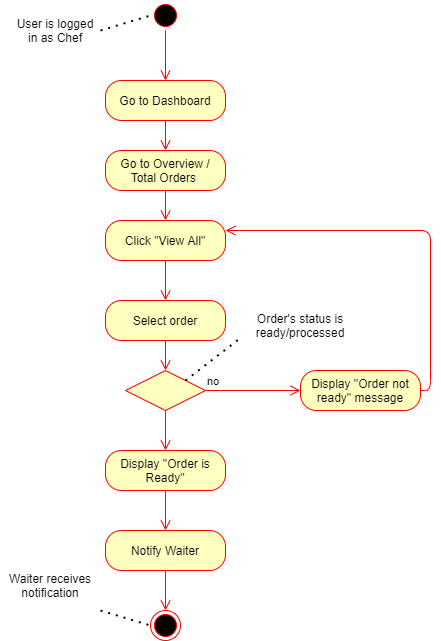

The diagram above was exported from draw.io. Its source (the exported page's mxGraphModel, read from the mxfile embedded in the PNG):
<mxGraphModel dx="1038" dy="580" grid="1" gridSize="10" guides="1" tooltips="1" connect="1" arrows="1" fold="1" page="1" pageScale="1" pageWidth="850" pageHeight="1100" math="0" shadow="0">
  <root>
    <mxCell id="0" />
    <mxCell id="1" parent="0" />
    <mxCell id="yaVAVY_U6CXF4uI1HsaJ-1" value="" style="ellipse;html=1;shape=startState;fillColor=#000000;strokeColor=#ff0000;" vertex="1" parent="1">
      <mxGeometry x="320" width="30" height="30" as="geometry" />
    </mxCell>
    <mxCell id="yaVAVY_U6CXF4uI1HsaJ-2" value="" style="edgeStyle=orthogonalEdgeStyle;html=1;verticalAlign=bottom;endArrow=open;endSize=8;strokeColor=#ff0000;entryX=0.5;entryY=0;entryDx=0;entryDy=0;" edge="1" source="yaVAVY_U6CXF4uI1HsaJ-1" parent="1" target="yaVAVY_U6CXF4uI1HsaJ-7">
      <mxGeometry relative="1" as="geometry">
        <mxPoint x="335" y="90" as="targetPoint" />
      </mxGeometry>
    </mxCell>
    <mxCell id="yaVAVY_U6CXF4uI1HsaJ-5" value="" style="endArrow=none;dashed=1;html=1;dashPattern=1 3;strokeWidth=2;entryX=0;entryY=0.5;entryDx=0;entryDy=0;exitX=1;exitY=0.5;exitDx=0;exitDy=0;" edge="1" parent="1" source="yaVAVY_U6CXF4uI1HsaJ-6" target="yaVAVY_U6CXF4uI1HsaJ-1">
      <mxGeometry width="50" height="50" relative="1" as="geometry">
        <mxPoint x="280" y="30" as="sourcePoint" />
        <mxPoint x="310" y="20" as="targetPoint" />
      </mxGeometry>
    </mxCell>
    <mxCell id="yaVAVY_U6CXF4uI1HsaJ-6" value="User is logged in as Chef" style="text;html=1;strokeColor=none;fillColor=none;align=center;verticalAlign=middle;whiteSpace=wrap;rounded=0;" vertex="1" parent="1">
      <mxGeometry x="180" y="10" width="90" height="40" as="geometry" />
    </mxCell>
    <mxCell id="yaVAVY_U6CXF4uI1HsaJ-7" value="Go to Dashboard" style="rounded=1;whiteSpace=wrap;html=1;arcSize=40;fontColor=#000000;fillColor=#ffffc0;strokeColor=#ff0000;" vertex="1" parent="1">
      <mxGeometry x="275" y="80" width="120" height="40" as="geometry" />
    </mxCell>
    <mxCell id="yaVAVY_U6CXF4uI1HsaJ-8" value="" style="edgeStyle=orthogonalEdgeStyle;html=1;verticalAlign=bottom;endArrow=open;endSize=8;strokeColor=#ff0000;entryX=0.5;entryY=0;entryDx=0;entryDy=0;" edge="1" source="yaVAVY_U6CXF4uI1HsaJ-7" parent="1" target="yaVAVY_U6CXF4uI1HsaJ-9">
      <mxGeometry relative="1" as="geometry">
        <mxPoint x="335" y="160" as="targetPoint" />
      </mxGeometry>
    </mxCell>
    <mxCell id="yaVAVY_U6CXF4uI1HsaJ-9" value="Go to Overview / Total Orders&amp;nbsp;" style="rounded=1;whiteSpace=wrap;html=1;arcSize=40;fontColor=#000000;fillColor=#ffffc0;strokeColor=#ff0000;" vertex="1" parent="1">
      <mxGeometry x="275" y="150" width="120" height="40" as="geometry" />
    </mxCell>
    <mxCell id="yaVAVY_U6CXF4uI1HsaJ-10" value="" style="edgeStyle=orthogonalEdgeStyle;html=1;verticalAlign=bottom;endArrow=open;endSize=8;strokeColor=#ff0000;entryX=0.5;entryY=0;entryDx=0;entryDy=0;" edge="1" source="yaVAVY_U6CXF4uI1HsaJ-9" parent="1" target="yaVAVY_U6CXF4uI1HsaJ-11">
      <mxGeometry relative="1" as="geometry">
        <mxPoint x="335" y="270" as="targetPoint" />
      </mxGeometry>
    </mxCell>
    <mxCell id="yaVAVY_U6CXF4uI1HsaJ-11" value="Click &quot;View All&quot;" style="rounded=1;whiteSpace=wrap;html=1;arcSize=40;fontColor=#000000;fillColor=#ffffc0;strokeColor=#ff0000;" vertex="1" parent="1">
      <mxGeometry x="275" y="220" width="120" height="40" as="geometry" />
    </mxCell>
    <mxCell id="yaVAVY_U6CXF4uI1HsaJ-15" value="" style="rhombus;whiteSpace=wrap;html=1;fillColor=#ffffc0;strokeColor=#ff0000;" vertex="1" parent="1">
      <mxGeometry x="295" y="370" width="80" height="40" as="geometry" />
    </mxCell>
    <mxCell id="yaVAVY_U6CXF4uI1HsaJ-16" value="no" style="edgeStyle=orthogonalEdgeStyle;html=1;align=left;verticalAlign=bottom;endArrow=open;endSize=8;strokeColor=#ff0000;entryX=0;entryY=0.5;entryDx=0;entryDy=0;" edge="1" source="yaVAVY_U6CXF4uI1HsaJ-15" parent="1" target="yaVAVY_U6CXF4uI1HsaJ-20">
      <mxGeometry x="-1" relative="1" as="geometry">
        <mxPoint x="428" y="310" as="targetPoint" />
      </mxGeometry>
    </mxCell>
    <mxCell id="yaVAVY_U6CXF4uI1HsaJ-18" value="" style="endArrow=none;dashed=1;html=1;dashPattern=1 3;strokeWidth=2;exitX=1;exitY=0;exitDx=0;exitDy=0;entryX=0;entryY=0.75;entryDx=0;entryDy=0;" edge="1" parent="1" source="yaVAVY_U6CXF4uI1HsaJ-15" target="yaVAVY_U6CXF4uI1HsaJ-19">
      <mxGeometry width="50" height="50" relative="1" as="geometry">
        <mxPoint x="430" y="290" as="sourcePoint" />
        <mxPoint x="420" y="270" as="targetPoint" />
      </mxGeometry>
    </mxCell>
    <mxCell id="yaVAVY_U6CXF4uI1HsaJ-19" value="Order's status is ready/processed" style="text;html=1;strokeColor=none;fillColor=none;align=center;verticalAlign=middle;whiteSpace=wrap;rounded=0;" vertex="1" parent="1">
      <mxGeometry x="410" y="300" width="120" height="50" as="geometry" />
    </mxCell>
    <mxCell id="yaVAVY_U6CXF4uI1HsaJ-20" value="Display &quot;Order not ready&quot; message" style="rounded=1;whiteSpace=wrap;html=1;arcSize=40;fontColor=#000000;fillColor=#ffffc0;strokeColor=#ff0000;" vertex="1" parent="1">
      <mxGeometry x="470" y="370" width="120" height="40" as="geometry" />
    </mxCell>
    <mxCell id="yaVAVY_U6CXF4uI1HsaJ-23" value="Select order" style="rounded=1;whiteSpace=wrap;html=1;arcSize=40;fontColor=#000000;fillColor=#ffffc0;strokeColor=#ff0000;" vertex="1" parent="1">
      <mxGeometry x="275" y="300" width="120" height="40" as="geometry" />
    </mxCell>
    <mxCell id="yaVAVY_U6CXF4uI1HsaJ-24" value="" style="edgeStyle=orthogonalEdgeStyle;html=1;verticalAlign=bottom;endArrow=open;endSize=8;strokeColor=#ff0000;entryX=0.5;entryY=0;entryDx=0;entryDy=0;" edge="1" source="yaVAVY_U6CXF4uI1HsaJ-23" parent="1" target="yaVAVY_U6CXF4uI1HsaJ-15">
      <mxGeometry relative="1" as="geometry">
        <mxPoint x="315" y="380" as="targetPoint" />
      </mxGeometry>
    </mxCell>
    <mxCell id="yaVAVY_U6CXF4uI1HsaJ-25" value="" style="edgeStyle=orthogonalEdgeStyle;html=1;verticalAlign=bottom;endArrow=open;endSize=8;strokeColor=#ff0000;exitX=0.5;exitY=1;exitDx=0;exitDy=0;entryX=0.5;entryY=0;entryDx=0;entryDy=0;" edge="1" parent="1" source="yaVAVY_U6CXF4uI1HsaJ-11" target="yaVAVY_U6CXF4uI1HsaJ-23">
      <mxGeometry relative="1" as="geometry">
        <mxPoint x="335" y="300" as="targetPoint" />
        <mxPoint x="330" y="270" as="sourcePoint" />
      </mxGeometry>
    </mxCell>
    <mxCell id="yaVAVY_U6CXF4uI1HsaJ-26" value="Notify Waiter" style="rounded=1;whiteSpace=wrap;html=1;arcSize=40;fontColor=#000000;fillColor=#ffffc0;strokeColor=#ff0000;" vertex="1" parent="1">
      <mxGeometry x="275" y="530" width="120" height="40" as="geometry" />
    </mxCell>
    <mxCell id="yaVAVY_U6CXF4uI1HsaJ-27" value="" style="edgeStyle=orthogonalEdgeStyle;html=1;verticalAlign=bottom;endArrow=open;endSize=8;strokeColor=#ff0000;entryX=0.5;entryY=0;entryDx=0;entryDy=0;" edge="1" source="yaVAVY_U6CXF4uI1HsaJ-26" parent="1" target="yaVAVY_U6CXF4uI1HsaJ-28">
      <mxGeometry relative="1" as="geometry">
        <mxPoint x="335" y="550" as="targetPoint" />
        <Array as="points" />
      </mxGeometry>
    </mxCell>
    <mxCell id="yaVAVY_U6CXF4uI1HsaJ-28" value="" style="ellipse;html=1;shape=endState;fillColor=#000000;strokeColor=#ff0000;" vertex="1" parent="1">
      <mxGeometry x="320" y="610" width="30" height="30" as="geometry" />
    </mxCell>
    <mxCell id="yaVAVY_U6CXF4uI1HsaJ-29" value="" style="endArrow=none;dashed=1;html=1;dashPattern=1 3;strokeWidth=2;entryX=0;entryY=0.5;entryDx=0;entryDy=0;exitX=1;exitY=1;exitDx=0;exitDy=0;" edge="1" parent="1" source="yaVAVY_U6CXF4uI1HsaJ-30" target="yaVAVY_U6CXF4uI1HsaJ-28">
      <mxGeometry width="50" height="50" relative="1" as="geometry">
        <mxPoint x="260" y="530" as="sourcePoint" />
        <mxPoint x="250" y="500" as="targetPoint" />
      </mxGeometry>
    </mxCell>
    <mxCell id="yaVAVY_U6CXF4uI1HsaJ-30" value="Waiter receives notification" style="text;html=1;strokeColor=none;fillColor=none;align=center;verticalAlign=middle;whiteSpace=wrap;rounded=0;" vertex="1" parent="1">
      <mxGeometry x="170" y="560" width="100" height="50" as="geometry" />
    </mxCell>
    <mxCell id="yaVAVY_U6CXF4uI1HsaJ-32" value="Display &quot;Order is Ready&quot;" style="rounded=1;whiteSpace=wrap;html=1;arcSize=40;fontColor=#000000;fillColor=#ffffc0;strokeColor=#ff0000;" vertex="1" parent="1">
      <mxGeometry x="275" y="450" width="120" height="40" as="geometry" />
    </mxCell>
    <mxCell id="yaVAVY_U6CXF4uI1HsaJ-33" value="" style="edgeStyle=orthogonalEdgeStyle;html=1;verticalAlign=bottom;endArrow=open;endSize=8;strokeColor=#ff0000;entryX=0.5;entryY=0;entryDx=0;entryDy=0;" edge="1" source="yaVAVY_U6CXF4uI1HsaJ-32" parent="1" target="yaVAVY_U6CXF4uI1HsaJ-26">
      <mxGeometry relative="1" as="geometry">
        <mxPoint x="350" y="510" as="targetPoint" />
      </mxGeometry>
    </mxCell>
    <mxCell id="yaVAVY_U6CXF4uI1HsaJ-36" value="" style="edgeStyle=orthogonalEdgeStyle;html=1;verticalAlign=bottom;endArrow=open;endSize=8;strokeColor=#ff0000;entryX=0.5;entryY=0;entryDx=0;entryDy=0;exitX=0.5;exitY=1;exitDx=0;exitDy=0;" edge="1" parent="1" source="yaVAVY_U6CXF4uI1HsaJ-15" target="yaVAVY_U6CXF4uI1HsaJ-32">
      <mxGeometry relative="1" as="geometry">
        <mxPoint x="340" y="460" as="targetPoint" />
        <mxPoint x="340" y="420" as="sourcePoint" />
      </mxGeometry>
    </mxCell>
    <mxCell id="yaVAVY_U6CXF4uI1HsaJ-37" value="" style="edgeStyle=orthogonalEdgeStyle;html=1;verticalAlign=bottom;endArrow=open;endSize=8;strokeColor=#ff0000;entryX=1;entryY=0.25;entryDx=0;entryDy=0;exitX=1;exitY=0.5;exitDx=0;exitDy=0;" edge="1" parent="1" source="yaVAVY_U6CXF4uI1HsaJ-20" target="yaVAVY_U6CXF4uI1HsaJ-11">
      <mxGeometry relative="1" as="geometry">
        <mxPoint x="660" y="390" as="targetPoint" />
        <mxPoint x="660" y="350" as="sourcePoint" />
      </mxGeometry>
    </mxCell>
  </root>
</mxGraphModel>